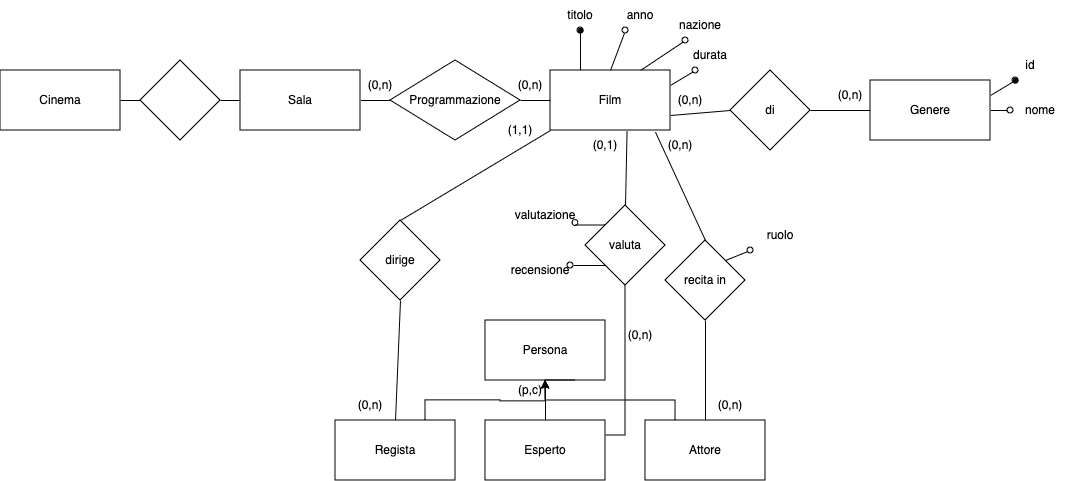

The diagram above was exported from draw.io. Its source (the exported page's mxGraphModel, read from the mxfile embedded in the PNG):
<mxGraphModel dx="944" dy="591" grid="1" gridSize="10" guides="1" tooltips="1" connect="1" arrows="1" fold="1" page="1" pageScale="1" pageWidth="850" pageHeight="1100" math="0" shadow="0">
  <root>
    <mxCell id="0" />
    <mxCell id="1" parent="0" />
    <mxCell id="qC8We2UaRwvpAMHHpTKR-1" value="&lt;div&gt;Cinema&lt;/div&gt;" style="rounded=0;whiteSpace=wrap;html=1;" vertex="1" parent="1">
      <mxGeometry x="90" y="170" width="120" height="60" as="geometry" />
    </mxCell>
    <mxCell id="qC8We2UaRwvpAMHHpTKR-6" style="edgeStyle=orthogonalEdgeStyle;rounded=0;orthogonalLoop=1;jettySize=auto;html=1;exitX=1;exitY=0.5;exitDx=0;exitDy=0;entryX=0;entryY=0.5;entryDx=0;entryDy=0;endArrow=none;endFill=0;" edge="1" parent="1" source="qC8We2UaRwvpAMHHpTKR-2" target="qC8We2UaRwvpAMHHpTKR-5">
      <mxGeometry relative="1" as="geometry" />
    </mxCell>
    <mxCell id="qC8We2UaRwvpAMHHpTKR-10" style="edgeStyle=orthogonalEdgeStyle;rounded=0;orthogonalLoop=1;jettySize=auto;html=1;exitX=0;exitY=0.5;exitDx=0;exitDy=0;entryX=1;entryY=0.5;entryDx=0;entryDy=0;endArrow=none;endFill=0;" edge="1" parent="1" source="qC8We2UaRwvpAMHHpTKR-2" target="qC8We2UaRwvpAMHHpTKR-9">
      <mxGeometry relative="1" as="geometry" />
    </mxCell>
    <mxCell id="qC8We2UaRwvpAMHHpTKR-2" value="&lt;div&gt;Sala&lt;/div&gt;" style="rounded=0;whiteSpace=wrap;html=1;" vertex="1" parent="1">
      <mxGeometry x="330" y="170" width="120" height="60" as="geometry" />
    </mxCell>
    <mxCell id="qC8We2UaRwvpAMHHpTKR-37" style="rounded=0;orthogonalLoop=1;jettySize=auto;html=1;exitX=1;exitY=0.75;exitDx=0;exitDy=0;entryX=0;entryY=0.5;entryDx=0;entryDy=0;endArrow=none;endFill=0;" edge="1" parent="1" source="qC8We2UaRwvpAMHHpTKR-3" target="qC8We2UaRwvpAMHHpTKR-36">
      <mxGeometry relative="1" as="geometry" />
    </mxCell>
    <mxCell id="qC8We2UaRwvpAMHHpTKR-43" style="edgeStyle=orthogonalEdgeStyle;rounded=0;orthogonalLoop=1;jettySize=auto;html=1;exitX=0.25;exitY=0;exitDx=0;exitDy=0;entryX=0.5;entryY=1;entryDx=0;entryDy=0;endArrow=oval;endFill=1;" edge="1" parent="1" source="qC8We2UaRwvpAMHHpTKR-3" target="qC8We2UaRwvpAMHHpTKR-17">
      <mxGeometry relative="1" as="geometry" />
    </mxCell>
    <mxCell id="qC8We2UaRwvpAMHHpTKR-44" style="rounded=0;orthogonalLoop=1;jettySize=auto;html=1;exitX=0.5;exitY=0;exitDx=0;exitDy=0;entryX=0.25;entryY=1;entryDx=0;entryDy=0;endArrow=oval;endFill=0;" edge="1" parent="1" source="qC8We2UaRwvpAMHHpTKR-3" target="qC8We2UaRwvpAMHHpTKR-18">
      <mxGeometry relative="1" as="geometry" />
    </mxCell>
    <mxCell id="qC8We2UaRwvpAMHHpTKR-45" style="rounded=0;orthogonalLoop=1;jettySize=auto;html=1;exitX=0.75;exitY=0;exitDx=0;exitDy=0;entryX=0.25;entryY=1;entryDx=0;entryDy=0;endArrow=oval;endFill=0;" edge="1" parent="1" source="qC8We2UaRwvpAMHHpTKR-3" target="qC8We2UaRwvpAMHHpTKR-19">
      <mxGeometry relative="1" as="geometry" />
    </mxCell>
    <mxCell id="qC8We2UaRwvpAMHHpTKR-46" style="rounded=0;orthogonalLoop=1;jettySize=auto;html=1;exitX=1;exitY=0.25;exitDx=0;exitDy=0;entryX=0.25;entryY=1;entryDx=0;entryDy=0;endArrow=oval;endFill=0;" edge="1" parent="1" source="qC8We2UaRwvpAMHHpTKR-3" target="qC8We2UaRwvpAMHHpTKR-20">
      <mxGeometry relative="1" as="geometry" />
    </mxCell>
    <mxCell id="qC8We2UaRwvpAMHHpTKR-3" value="Film" style="rounded=0;whiteSpace=wrap;html=1;" vertex="1" parent="1">
      <mxGeometry x="640" y="170" width="120" height="60" as="geometry" />
    </mxCell>
    <mxCell id="qC8We2UaRwvpAMHHpTKR-7" style="edgeStyle=orthogonalEdgeStyle;rounded=0;orthogonalLoop=1;jettySize=auto;html=1;exitX=1;exitY=0.5;exitDx=0;exitDy=0;entryX=0;entryY=0.5;entryDx=0;entryDy=0;endArrow=none;endFill=0;" edge="1" parent="1" source="qC8We2UaRwvpAMHHpTKR-5" target="qC8We2UaRwvpAMHHpTKR-3">
      <mxGeometry relative="1" as="geometry" />
    </mxCell>
    <mxCell id="qC8We2UaRwvpAMHHpTKR-5" value="Programmazione" style="rhombus;whiteSpace=wrap;html=1;" vertex="1" parent="1">
      <mxGeometry x="480" y="160" width="130" height="80" as="geometry" />
    </mxCell>
    <mxCell id="qC8We2UaRwvpAMHHpTKR-8" value="Persona" style="rounded=0;whiteSpace=wrap;html=1;" vertex="1" parent="1">
      <mxGeometry x="575" y="420" width="120" height="60" as="geometry" />
    </mxCell>
    <mxCell id="qC8We2UaRwvpAMHHpTKR-11" style="edgeStyle=orthogonalEdgeStyle;rounded=0;orthogonalLoop=1;jettySize=auto;html=1;exitX=0;exitY=0.5;exitDx=0;exitDy=0;entryX=1;entryY=0.5;entryDx=0;entryDy=0;endArrow=none;endFill=0;" edge="1" parent="1" source="qC8We2UaRwvpAMHHpTKR-9" target="qC8We2UaRwvpAMHHpTKR-1">
      <mxGeometry relative="1" as="geometry" />
    </mxCell>
    <mxCell id="qC8We2UaRwvpAMHHpTKR-9" value="" style="rhombus;whiteSpace=wrap;html=1;" vertex="1" parent="1">
      <mxGeometry x="230" y="160" width="80" height="80" as="geometry" />
    </mxCell>
    <mxCell id="qC8We2UaRwvpAMHHpTKR-17" value="titolo" style="text;html=1;align=center;verticalAlign=middle;whiteSpace=wrap;rounded=0;" vertex="1" parent="1">
      <mxGeometry x="640" y="100" width="60" height="30" as="geometry" />
    </mxCell>
    <mxCell id="qC8We2UaRwvpAMHHpTKR-18" value="anno" style="text;html=1;align=center;verticalAlign=middle;whiteSpace=wrap;rounded=0;" vertex="1" parent="1">
      <mxGeometry x="700" y="100" width="60" height="30" as="geometry" />
    </mxCell>
    <mxCell id="qC8We2UaRwvpAMHHpTKR-19" value="nazione" style="text;html=1;align=center;verticalAlign=middle;whiteSpace=wrap;rounded=0;" vertex="1" parent="1">
      <mxGeometry x="760" y="110" width="60" height="30" as="geometry" />
    </mxCell>
    <mxCell id="qC8We2UaRwvpAMHHpTKR-20" value="durata" style="text;html=1;align=center;verticalAlign=middle;whiteSpace=wrap;rounded=0;" vertex="1" parent="1">
      <mxGeometry x="770" y="140" width="60" height="30" as="geometry" />
    </mxCell>
    <mxCell id="qC8We2UaRwvpAMHHpTKR-52" style="edgeStyle=orthogonalEdgeStyle;rounded=0;orthogonalLoop=1;jettySize=auto;html=1;exitX=0;exitY=0.5;exitDx=0;exitDy=0;entryX=1;entryY=0.5;entryDx=0;entryDy=0;endArrow=none;endFill=0;" edge="1" parent="1" source="qC8We2UaRwvpAMHHpTKR-22" target="qC8We2UaRwvpAMHHpTKR-36">
      <mxGeometry relative="1" as="geometry" />
    </mxCell>
    <mxCell id="qC8We2UaRwvpAMHHpTKR-57" style="rounded=0;orthogonalLoop=1;jettySize=auto;html=1;exitX=1;exitY=0.25;exitDx=0;exitDy=0;entryX=0.25;entryY=1;entryDx=0;entryDy=0;endArrow=oval;endFill=1;" edge="1" parent="1" source="qC8We2UaRwvpAMHHpTKR-22" target="qC8We2UaRwvpAMHHpTKR-23">
      <mxGeometry relative="1" as="geometry" />
    </mxCell>
    <mxCell id="qC8We2UaRwvpAMHHpTKR-58" style="edgeStyle=orthogonalEdgeStyle;rounded=0;orthogonalLoop=1;jettySize=auto;html=1;exitX=1;exitY=0.5;exitDx=0;exitDy=0;entryX=0;entryY=0.5;entryDx=0;entryDy=0;endArrow=oval;endFill=0;" edge="1" parent="1" source="qC8We2UaRwvpAMHHpTKR-22" target="qC8We2UaRwvpAMHHpTKR-24">
      <mxGeometry relative="1" as="geometry" />
    </mxCell>
    <mxCell id="qC8We2UaRwvpAMHHpTKR-22" value="Genere" style="rounded=0;whiteSpace=wrap;html=1;" vertex="1" parent="1">
      <mxGeometry x="960" y="180" width="120" height="60" as="geometry" />
    </mxCell>
    <mxCell id="qC8We2UaRwvpAMHHpTKR-23" value="id" style="text;html=1;align=center;verticalAlign=middle;whiteSpace=wrap;rounded=0;" vertex="1" parent="1">
      <mxGeometry x="1090" y="150" width="60" height="30" as="geometry" />
    </mxCell>
    <mxCell id="qC8We2UaRwvpAMHHpTKR-24" value="nome" style="text;html=1;align=center;verticalAlign=middle;whiteSpace=wrap;rounded=0;" vertex="1" parent="1">
      <mxGeometry x="1100" y="195" width="60" height="30" as="geometry" />
    </mxCell>
    <mxCell id="qC8We2UaRwvpAMHHpTKR-26" style="edgeStyle=orthogonalEdgeStyle;rounded=0;orthogonalLoop=1;jettySize=auto;html=1;exitX=0.5;exitY=0;exitDx=0;exitDy=0;entryX=0.5;entryY=1;entryDx=0;entryDy=0;" edge="1" parent="1" source="qC8We2UaRwvpAMHHpTKR-25" target="qC8We2UaRwvpAMHHpTKR-8">
      <mxGeometry relative="1" as="geometry" />
    </mxCell>
    <mxCell id="qC8We2UaRwvpAMHHpTKR-50" style="edgeStyle=orthogonalEdgeStyle;rounded=0;orthogonalLoop=1;jettySize=auto;html=1;exitX=1;exitY=0.25;exitDx=0;exitDy=0;entryX=0.5;entryY=1;entryDx=0;entryDy=0;endArrow=none;endFill=0;" edge="1" parent="1" source="qC8We2UaRwvpAMHHpTKR-25" target="qC8We2UaRwvpAMHHpTKR-27">
      <mxGeometry relative="1" as="geometry" />
    </mxCell>
    <mxCell id="qC8We2UaRwvpAMHHpTKR-25" value="Esperto" style="rounded=0;whiteSpace=wrap;html=1;" vertex="1" parent="1">
      <mxGeometry x="575" y="520" width="120" height="60" as="geometry" />
    </mxCell>
    <mxCell id="qC8We2UaRwvpAMHHpTKR-59" style="edgeStyle=orthogonalEdgeStyle;rounded=0;orthogonalLoop=1;jettySize=auto;html=1;exitX=0;exitY=0;exitDx=0;exitDy=0;entryX=1;entryY=0.75;entryDx=0;entryDy=0;endArrow=oval;endFill=0;" edge="1" parent="1" source="qC8We2UaRwvpAMHHpTKR-27" target="qC8We2UaRwvpAMHHpTKR-30">
      <mxGeometry relative="1" as="geometry" />
    </mxCell>
    <mxCell id="qC8We2UaRwvpAMHHpTKR-27" value="valuta" style="rhombus;whiteSpace=wrap;html=1;" vertex="1" parent="1">
      <mxGeometry x="675" y="305" width="80" height="80" as="geometry" />
    </mxCell>
    <mxCell id="qC8We2UaRwvpAMHHpTKR-30" value="&lt;div&gt;valutazione&lt;/div&gt;" style="text;html=1;align=center;verticalAlign=middle;whiteSpace=wrap;rounded=0;" vertex="1" parent="1">
      <mxGeometry x="605" y="300" width="60" height="30" as="geometry" />
    </mxCell>
    <mxCell id="qC8We2UaRwvpAMHHpTKR-31" value="recensione" style="text;html=1;align=center;verticalAlign=middle;whiteSpace=wrap;rounded=0;" vertex="1" parent="1">
      <mxGeometry x="600" y="355" width="60" height="30" as="geometry" />
    </mxCell>
    <mxCell id="qC8We2UaRwvpAMHHpTKR-40" style="edgeStyle=orthogonalEdgeStyle;rounded=0;orthogonalLoop=1;jettySize=auto;html=1;exitX=0.25;exitY=0;exitDx=0;exitDy=0;endArrow=none;endFill=0;" edge="1" parent="1" source="qC8We2UaRwvpAMHHpTKR-32">
      <mxGeometry relative="1" as="geometry">
        <mxPoint x="665" y="480" as="targetPoint" />
        <Array as="points">
          <mxPoint x="765" y="500" />
          <mxPoint x="635" y="500" />
          <mxPoint x="635" y="480" />
        </Array>
      </mxGeometry>
    </mxCell>
    <mxCell id="qC8We2UaRwvpAMHHpTKR-49" style="edgeStyle=orthogonalEdgeStyle;rounded=0;orthogonalLoop=1;jettySize=auto;html=1;exitX=0.5;exitY=0;exitDx=0;exitDy=0;entryX=0.5;entryY=1;entryDx=0;entryDy=0;endArrow=none;endFill=0;" edge="1" parent="1" source="qC8We2UaRwvpAMHHpTKR-32" target="qC8We2UaRwvpAMHHpTKR-33">
      <mxGeometry relative="1" as="geometry" />
    </mxCell>
    <mxCell id="qC8We2UaRwvpAMHHpTKR-32" value="&lt;div&gt;Attore&lt;/div&gt;" style="rounded=0;whiteSpace=wrap;html=1;" vertex="1" parent="1">
      <mxGeometry x="735" y="520" width="120" height="60" as="geometry" />
    </mxCell>
    <mxCell id="qC8We2UaRwvpAMHHpTKR-78" style="rounded=0;orthogonalLoop=1;jettySize=auto;html=1;exitX=1;exitY=0;exitDx=0;exitDy=0;entryX=0;entryY=1;entryDx=0;entryDy=0;endArrow=oval;endFill=0;" edge="1" parent="1" source="qC8We2UaRwvpAMHHpTKR-33" target="qC8We2UaRwvpAMHHpTKR-73">
      <mxGeometry relative="1" as="geometry" />
    </mxCell>
    <mxCell id="qC8We2UaRwvpAMHHpTKR-33" value="recita in" style="rhombus;whiteSpace=wrap;html=1;" vertex="1" parent="1">
      <mxGeometry x="755" y="340" width="80" height="80" as="geometry" />
    </mxCell>
    <mxCell id="qC8We2UaRwvpAMHHpTKR-36" value="di" style="rhombus;whiteSpace=wrap;html=1;" vertex="1" parent="1">
      <mxGeometry x="820" y="170" width="80" height="80" as="geometry" />
    </mxCell>
    <mxCell id="qC8We2UaRwvpAMHHpTKR-48" style="edgeStyle=orthogonalEdgeStyle;rounded=0;orthogonalLoop=1;jettySize=auto;html=1;exitX=0.75;exitY=0;exitDx=0;exitDy=0;" edge="1" parent="1" source="qC8We2UaRwvpAMHHpTKR-47">
      <mxGeometry relative="1" as="geometry">
        <mxPoint x="635" y="480" as="targetPoint" />
      </mxGeometry>
    </mxCell>
    <mxCell id="qC8We2UaRwvpAMHHpTKR-54" style="rounded=0;orthogonalLoop=1;jettySize=auto;html=1;exitX=0.5;exitY=0;exitDx=0;exitDy=0;entryX=0.5;entryY=1;entryDx=0;entryDy=0;endArrow=none;endFill=0;" edge="1" parent="1" source="qC8We2UaRwvpAMHHpTKR-47" target="qC8We2UaRwvpAMHHpTKR-51">
      <mxGeometry relative="1" as="geometry" />
    </mxCell>
    <mxCell id="qC8We2UaRwvpAMHHpTKR-47" value="Regista" style="rounded=0;whiteSpace=wrap;html=1;" vertex="1" parent="1">
      <mxGeometry x="425" y="520" width="120" height="60" as="geometry" />
    </mxCell>
    <mxCell id="qC8We2UaRwvpAMHHpTKR-53" style="rounded=0;orthogonalLoop=1;jettySize=auto;html=1;exitX=0.5;exitY=0;exitDx=0;exitDy=0;entryX=0;entryY=1;entryDx=0;entryDy=0;endArrow=none;endFill=0;" edge="1" parent="1" source="qC8We2UaRwvpAMHHpTKR-51" target="qC8We2UaRwvpAMHHpTKR-3">
      <mxGeometry relative="1" as="geometry" />
    </mxCell>
    <mxCell id="qC8We2UaRwvpAMHHpTKR-51" value="dirige" style="rhombus;whiteSpace=wrap;html=1;" vertex="1" parent="1">
      <mxGeometry x="450" y="320" width="80" height="80" as="geometry" />
    </mxCell>
    <mxCell id="qC8We2UaRwvpAMHHpTKR-55" style="rounded=0;orthogonalLoop=1;jettySize=auto;html=1;exitX=0.5;exitY=0;exitDx=0;exitDy=0;entryX=0.638;entryY=1.011;entryDx=0;entryDy=0;entryPerimeter=0;endArrow=none;endFill=0;" edge="1" parent="1" source="qC8We2UaRwvpAMHHpTKR-27" target="qC8We2UaRwvpAMHHpTKR-3">
      <mxGeometry relative="1" as="geometry" />
    </mxCell>
    <mxCell id="qC8We2UaRwvpAMHHpTKR-56" style="rounded=0;orthogonalLoop=1;jettySize=auto;html=1;exitX=0.5;exitY=0;exitDx=0;exitDy=0;entryX=0.875;entryY=1.028;entryDx=0;entryDy=0;entryPerimeter=0;endArrow=none;endFill=0;" edge="1" parent="1" source="qC8We2UaRwvpAMHHpTKR-33" target="qC8We2UaRwvpAMHHpTKR-3">
      <mxGeometry relative="1" as="geometry" />
    </mxCell>
    <mxCell id="qC8We2UaRwvpAMHHpTKR-60" style="edgeStyle=orthogonalEdgeStyle;rounded=0;orthogonalLoop=1;jettySize=auto;html=1;exitX=0;exitY=1;exitDx=0;exitDy=0;entryX=1.001;entryY=0.356;entryDx=0;entryDy=0;entryPerimeter=0;endArrow=oval;endFill=0;" edge="1" parent="1" source="qC8We2UaRwvpAMHHpTKR-27" target="qC8We2UaRwvpAMHHpTKR-31">
      <mxGeometry relative="1" as="geometry" />
    </mxCell>
    <mxCell id="qC8We2UaRwvpAMHHpTKR-61" value="(0,1)" style="text;html=1;align=center;verticalAlign=middle;whiteSpace=wrap;rounded=0;" vertex="1" parent="1">
      <mxGeometry x="665" y="230" width="60" height="30" as="geometry" />
    </mxCell>
    <mxCell id="qC8We2UaRwvpAMHHpTKR-62" value="(0,n)" style="text;html=1;align=center;verticalAlign=middle;whiteSpace=wrap;rounded=0;" vertex="1" parent="1">
      <mxGeometry x="700" y="420" width="60" height="30" as="geometry" />
    </mxCell>
    <mxCell id="qC8We2UaRwvpAMHHpTKR-63" value="(0,n)" style="text;html=1;align=center;verticalAlign=middle;whiteSpace=wrap;rounded=0;" vertex="1" parent="1">
      <mxGeometry x="750" y="185" width="60" height="30" as="geometry" />
    </mxCell>
    <mxCell id="qC8We2UaRwvpAMHHpTKR-64" value="(0,n)" style="text;html=1;align=center;verticalAlign=middle;whiteSpace=wrap;rounded=0;" vertex="1" parent="1">
      <mxGeometry x="910" y="180" width="60" height="30" as="geometry" />
    </mxCell>
    <mxCell id="qC8We2UaRwvpAMHHpTKR-65" value="(1,1)" style="text;html=1;align=center;verticalAlign=middle;whiteSpace=wrap;rounded=0;" vertex="1" parent="1">
      <mxGeometry x="580" y="215" width="60" height="30" as="geometry" />
    </mxCell>
    <mxCell id="qC8We2UaRwvpAMHHpTKR-66" value="(0,n)" style="text;html=1;align=center;verticalAlign=middle;whiteSpace=wrap;rounded=0;" vertex="1" parent="1">
      <mxGeometry x="430" y="490" width="60" height="30" as="geometry" />
    </mxCell>
    <mxCell id="qC8We2UaRwvpAMHHpTKR-67" value="(0,n)" style="text;html=1;align=center;verticalAlign=middle;whiteSpace=wrap;rounded=0;" vertex="1" parent="1">
      <mxGeometry x="440" y="170" width="60" height="30" as="geometry" />
    </mxCell>
    <mxCell id="qC8We2UaRwvpAMHHpTKR-68" value="(0,n)" style="text;html=1;align=center;verticalAlign=middle;whiteSpace=wrap;rounded=0;" vertex="1" parent="1">
      <mxGeometry x="590" y="170" width="60" height="30" as="geometry" />
    </mxCell>
    <mxCell id="qC8We2UaRwvpAMHHpTKR-69" value="(0,n)" style="text;html=1;align=center;verticalAlign=middle;whiteSpace=wrap;rounded=0;" vertex="1" parent="1">
      <mxGeometry x="790" y="490" width="60" height="30" as="geometry" />
    </mxCell>
    <mxCell id="qC8We2UaRwvpAMHHpTKR-70" value="(0,n)" style="text;html=1;align=center;verticalAlign=middle;whiteSpace=wrap;rounded=0;" vertex="1" parent="1">
      <mxGeometry x="740" y="230" width="60" height="30" as="geometry" />
    </mxCell>
    <mxCell id="qC8We2UaRwvpAMHHpTKR-72" value="(p,c)" style="text;html=1;align=center;verticalAlign=middle;whiteSpace=wrap;rounded=0;" vertex="1" parent="1">
      <mxGeometry x="600" y="480" width="40" height="20" as="geometry" />
    </mxCell>
    <mxCell id="qC8We2UaRwvpAMHHpTKR-73" value="ruolo" style="text;html=1;align=center;verticalAlign=middle;whiteSpace=wrap;rounded=0;" vertex="1" parent="1">
      <mxGeometry x="840" y="320" width="60" height="30" as="geometry" />
    </mxCell>
  </root>
</mxGraphModel>